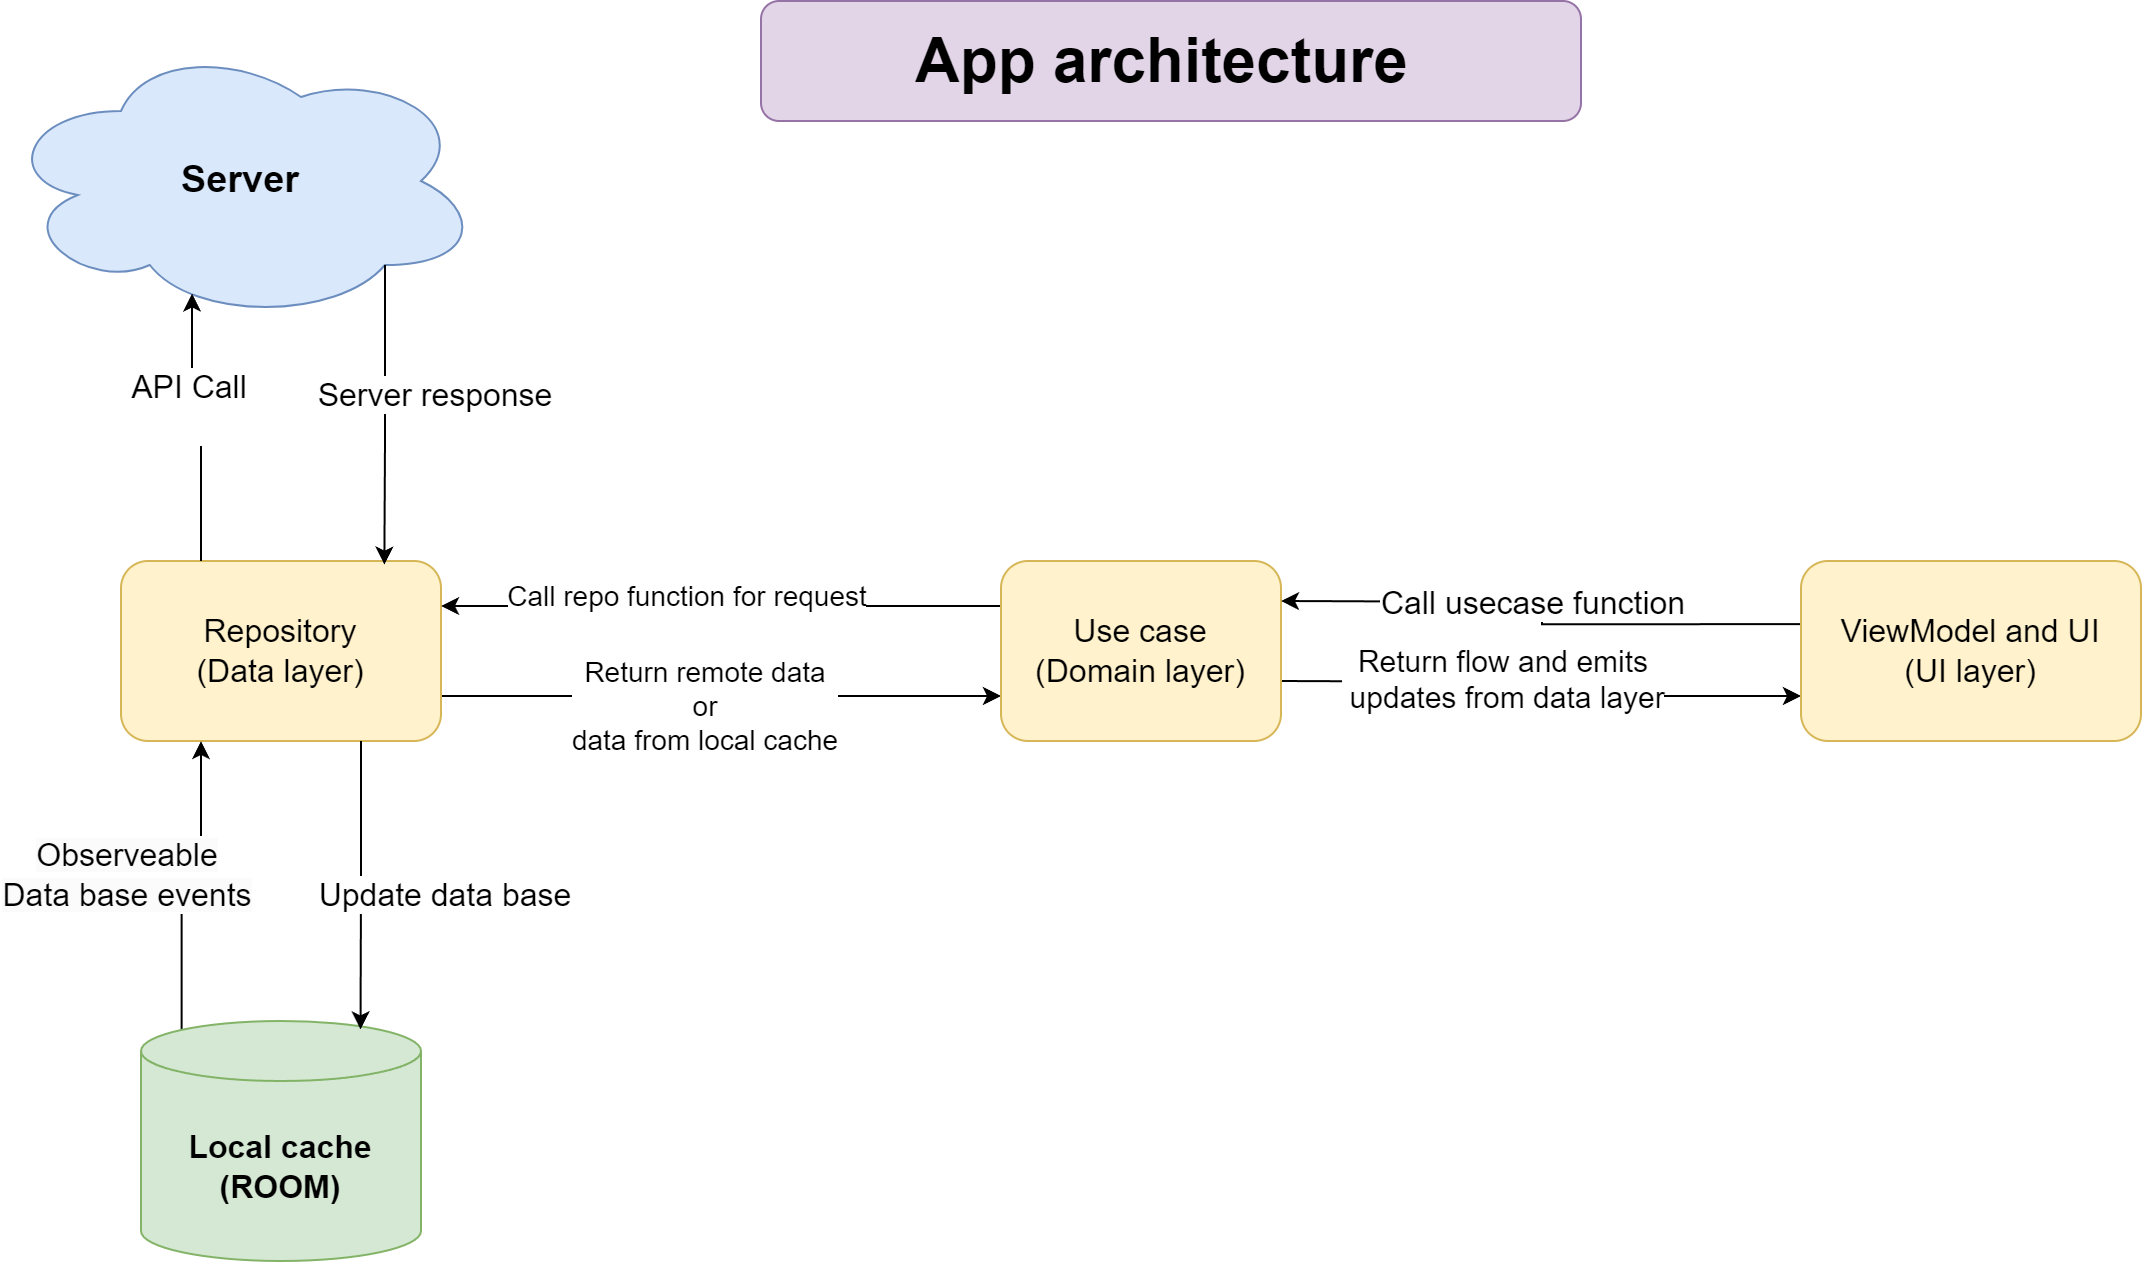

The diagram above was exported from draw.io. Its source (the exported page's mxGraphModel, read from the mxfile embedded in the PNG):
<mxGraphModel dx="2662" dy="818" grid="1" gridSize="10" guides="1" tooltips="1" connect="1" arrows="1" fold="1" page="1" pageScale="1" pageWidth="1100" pageHeight="850" math="0" shadow="0">
  <root>
    <mxCell id="0" />
    <mxCell id="1" parent="0" />
    <mxCell id="sn3FG94sdFbm7ArYNrs7-1" value="&lt;font style=&quot;font-size: 19px;&quot;&gt;&lt;b&gt;Server&lt;/b&gt;&lt;/font&gt;" style="ellipse;shape=cloud;whiteSpace=wrap;html=1;fillColor=#dae8fc;strokeColor=#6c8ebf;" vertex="1" parent="1">
      <mxGeometry x="-240" y="50" width="240" height="140" as="geometry" />
    </mxCell>
    <mxCell id="sn3FG94sdFbm7ArYNrs7-24" style="edgeStyle=orthogonalEdgeStyle;rounded=0;orthogonalLoop=1;jettySize=auto;html=1;exitX=1;exitY=0.75;exitDx=0;exitDy=0;entryX=0;entryY=0.75;entryDx=0;entryDy=0;" edge="1" parent="1" source="sn3FG94sdFbm7ArYNrs7-2" target="sn3FG94sdFbm7ArYNrs7-4">
      <mxGeometry relative="1" as="geometry" />
    </mxCell>
    <mxCell id="sn3FG94sdFbm7ArYNrs7-25" value="&lt;font style=&quot;font-size: 14px;&quot;&gt;Return remote data&lt;/font&gt;&lt;div&gt;&lt;font style=&quot;font-size: 14px;&quot;&gt;or&lt;/font&gt;&lt;/div&gt;&lt;div&gt;&lt;font style=&quot;font-size: 14px;&quot;&gt;data from local cache&lt;/font&gt;&lt;/div&gt;" style="edgeLabel;html=1;align=center;verticalAlign=middle;resizable=0;points=[];" vertex="1" connectable="0" parent="sn3FG94sdFbm7ArYNrs7-24">
      <mxGeometry x="-0.2438" y="-5" relative="1" as="geometry">
        <mxPoint x="25" as="offset" />
      </mxGeometry>
    </mxCell>
    <mxCell id="sn3FG94sdFbm7ArYNrs7-2" value="&lt;font style=&quot;font-size: 16px;&quot;&gt;Repository&lt;br&gt;(Data layer)&lt;/font&gt;" style="rounded=1;whiteSpace=wrap;html=1;fillColor=#fff2cc;strokeColor=#d6b656;" vertex="1" parent="1">
      <mxGeometry x="-180" y="310" width="160" height="90" as="geometry" />
    </mxCell>
    <mxCell id="sn3FG94sdFbm7ArYNrs7-14" style="edgeStyle=orthogonalEdgeStyle;rounded=0;orthogonalLoop=1;jettySize=auto;html=1;exitX=0.145;exitY=0;exitDx=0;exitDy=4.35;exitPerimeter=0;entryX=0.25;entryY=1;entryDx=0;entryDy=0;" edge="1" parent="1" source="sn3FG94sdFbm7ArYNrs7-3" target="sn3FG94sdFbm7ArYNrs7-2">
      <mxGeometry relative="1" as="geometry" />
    </mxCell>
    <mxCell id="sn3FG94sdFbm7ArYNrs7-29" value="&lt;span style=&quot;font-size: 16px; background-color: rgb(251, 251, 251);&quot;&gt;Observeable&lt;/span&gt;&lt;br style=&quot;font-size: 16px; background-color: rgb(251, 251, 251);&quot;&gt;&lt;span style=&quot;font-size: 16px; background-color: rgb(251, 251, 251);&quot;&gt;Data base events&lt;/span&gt;" style="edgeLabel;html=1;align=center;verticalAlign=middle;resizable=0;points=[];" vertex="1" connectable="0" parent="sn3FG94sdFbm7ArYNrs7-14">
      <mxGeometry x="-0.0323" y="2" relative="1" as="geometry">
        <mxPoint x="-28" y="-2" as="offset" />
      </mxGeometry>
    </mxCell>
    <mxCell id="sn3FG94sdFbm7ArYNrs7-3" value="&lt;font style=&quot;font-size: 16px;&quot;&gt;&lt;b&gt;Local cache&lt;br&gt;(ROOM)&lt;/b&gt;&lt;/font&gt;" style="shape=cylinder3;whiteSpace=wrap;html=1;boundedLbl=1;backgroundOutline=1;size=15;fillColor=#d5e8d4;strokeColor=#82b366;" vertex="1" parent="1">
      <mxGeometry x="-170" y="540" width="140" height="120" as="geometry" />
    </mxCell>
    <mxCell id="sn3FG94sdFbm7ArYNrs7-21" style="edgeStyle=orthogonalEdgeStyle;rounded=0;orthogonalLoop=1;jettySize=auto;html=1;exitX=0;exitY=0.25;exitDx=0;exitDy=0;entryX=1;entryY=0.25;entryDx=0;entryDy=0;" edge="1" parent="1" source="sn3FG94sdFbm7ArYNrs7-4" target="sn3FG94sdFbm7ArYNrs7-2">
      <mxGeometry relative="1" as="geometry" />
    </mxCell>
    <mxCell id="sn3FG94sdFbm7ArYNrs7-22" value="&lt;font style=&quot;font-size: 14px;&quot;&gt;Call repo function for request&lt;/font&gt;" style="edgeLabel;html=1;align=center;verticalAlign=middle;resizable=0;points=[];" vertex="1" connectable="0" parent="sn3FG94sdFbm7ArYNrs7-21">
      <mxGeometry x="0.2905" y="2" relative="1" as="geometry">
        <mxPoint x="23" y="-7" as="offset" />
      </mxGeometry>
    </mxCell>
    <mxCell id="sn3FG94sdFbm7ArYNrs7-26" style="edgeStyle=orthogonalEdgeStyle;rounded=0;orthogonalLoop=1;jettySize=auto;html=1;exitX=1;exitY=0.25;exitDx=0;exitDy=0;entryX=0;entryY=0.75;entryDx=0;entryDy=0;" edge="1" parent="1" target="sn3FG94sdFbm7ArYNrs7-5">
      <mxGeometry relative="1" as="geometry">
        <mxPoint x="400" y="370" as="sourcePoint" />
        <mxPoint x="630" y="370" as="targetPoint" />
      </mxGeometry>
    </mxCell>
    <mxCell id="sn3FG94sdFbm7ArYNrs7-28" value="&lt;font style=&quot;font-size: 15px;&quot;&gt;Return flow and emits&lt;/font&gt;&lt;div style=&quot;font-size: 15px;&quot;&gt;&lt;font style=&quot;font-size: 15px;&quot;&gt;&amp;nbsp;updates from data layer&lt;/font&gt;&lt;/div&gt;" style="edgeLabel;html=1;align=center;verticalAlign=middle;resizable=0;points=[];" vertex="1" connectable="0" parent="sn3FG94sdFbm7ArYNrs7-26">
      <mxGeometry x="-0.4092" y="-1" relative="1" as="geometry">
        <mxPoint x="32" y="-3" as="offset" />
      </mxGeometry>
    </mxCell>
    <mxCell id="sn3FG94sdFbm7ArYNrs7-4" value="&lt;font style=&quot;font-size: 16px;&quot;&gt;Use case&lt;br&gt;(Domain layer)&lt;/font&gt;" style="rounded=1;whiteSpace=wrap;html=1;fillColor=#fff2cc;strokeColor=#d6b656;" vertex="1" parent="1">
      <mxGeometry x="260" y="310" width="140" height="90" as="geometry" />
    </mxCell>
    <mxCell id="sn3FG94sdFbm7ArYNrs7-27" style="edgeStyle=orthogonalEdgeStyle;rounded=0;orthogonalLoop=1;jettySize=auto;html=1;exitX=0.014;exitY=0.351;exitDx=0;exitDy=0;entryX=1;entryY=0.75;entryDx=0;entryDy=0;exitPerimeter=0;" edge="1" parent="1" source="sn3FG94sdFbm7ArYNrs7-5">
      <mxGeometry relative="1" as="geometry">
        <mxPoint x="630" y="330" as="sourcePoint" />
        <mxPoint x="400" y="330" as="targetPoint" />
      </mxGeometry>
    </mxCell>
    <mxCell id="sn3FG94sdFbm7ArYNrs7-34" value="&lt;font style=&quot;font-size: 16px;&quot;&gt;Call usecase function&lt;/font&gt;" style="edgeLabel;html=1;align=center;verticalAlign=middle;resizable=0;points=[];" vertex="1" connectable="0" parent="sn3FG94sdFbm7ArYNrs7-27">
      <mxGeometry x="0.0817" relative="1" as="geometry">
        <mxPoint as="offset" />
      </mxGeometry>
    </mxCell>
    <mxCell id="sn3FG94sdFbm7ArYNrs7-5" value="&lt;font style=&quot;font-size: 16px;&quot;&gt;ViewModel and UI&lt;br&gt;(UI layer)&lt;/font&gt;" style="rounded=1;whiteSpace=wrap;html=1;fillColor=#fff2cc;strokeColor=#d6b656;" vertex="1" parent="1">
      <mxGeometry x="660" y="310" width="170" height="90" as="geometry" />
    </mxCell>
    <mxCell id="sn3FG94sdFbm7ArYNrs7-11" style="edgeStyle=orthogonalEdgeStyle;rounded=0;orthogonalLoop=1;jettySize=auto;html=1;exitX=0.8;exitY=0.8;exitDx=0;exitDy=0;exitPerimeter=0;entryX=0.823;entryY=0.02;entryDx=0;entryDy=0;entryPerimeter=0;" edge="1" parent="1" source="sn3FG94sdFbm7ArYNrs7-1" target="sn3FG94sdFbm7ArYNrs7-2">
      <mxGeometry relative="1" as="geometry" />
    </mxCell>
    <mxCell id="sn3FG94sdFbm7ArYNrs7-20" value="&lt;font style=&quot;font-size: 16px;&quot;&gt;Server response&lt;/font&gt;" style="edgeLabel;html=1;align=center;verticalAlign=middle;resizable=0;points=[];" vertex="1" connectable="0" parent="sn3FG94sdFbm7ArYNrs7-11">
      <mxGeometry x="-0.1472" y="3" relative="1" as="geometry">
        <mxPoint x="21" as="offset" />
      </mxGeometry>
    </mxCell>
    <mxCell id="sn3FG94sdFbm7ArYNrs7-13" style="edgeStyle=orthogonalEdgeStyle;rounded=0;orthogonalLoop=1;jettySize=auto;html=1;exitX=0.25;exitY=0;exitDx=0;exitDy=0;entryX=0.398;entryY=0.902;entryDx=0;entryDy=0;entryPerimeter=0;" edge="1" parent="1" source="sn3FG94sdFbm7ArYNrs7-2" target="sn3FG94sdFbm7ArYNrs7-1">
      <mxGeometry relative="1" as="geometry" />
    </mxCell>
    <mxCell id="sn3FG94sdFbm7ArYNrs7-19" value="&lt;font style=&quot;font-size: 16px;&quot;&gt;API Call&lt;/font&gt;&lt;div style=&quot;font-size: 16px;&quot;&gt;&lt;br&gt;&lt;/div&gt;" style="edgeLabel;html=1;align=center;verticalAlign=middle;resizable=0;points=[];" vertex="1" connectable="0" parent="sn3FG94sdFbm7ArYNrs7-13">
      <mxGeometry x="0.184" y="2" relative="1" as="geometry">
        <mxPoint as="offset" />
      </mxGeometry>
    </mxCell>
    <mxCell id="sn3FG94sdFbm7ArYNrs7-16" style="edgeStyle=orthogonalEdgeStyle;rounded=0;orthogonalLoop=1;jettySize=auto;html=1;exitX=0.75;exitY=1;exitDx=0;exitDy=0;entryX=0.784;entryY=0.035;entryDx=0;entryDy=0;entryPerimeter=0;" edge="1" parent="1" source="sn3FG94sdFbm7ArYNrs7-2" target="sn3FG94sdFbm7ArYNrs7-3">
      <mxGeometry relative="1" as="geometry" />
    </mxCell>
    <mxCell id="sn3FG94sdFbm7ArYNrs7-18" value="&lt;font style=&quot;font-size: 16px;&quot;&gt;Update data base&lt;/font&gt;" style="edgeLabel;html=1;align=center;verticalAlign=middle;resizable=0;points=[];" vertex="1" connectable="0" parent="sn3FG94sdFbm7ArYNrs7-16">
      <mxGeometry x="0.0881" relative="1" as="geometry">
        <mxPoint x="42" y="-2" as="offset" />
      </mxGeometry>
    </mxCell>
    <mxCell id="sn3FG94sdFbm7ArYNrs7-35" value="&lt;font style=&quot;font-size: 31px;&quot;&gt;&lt;b&gt;App architecture&amp;nbsp;&lt;/b&gt;&lt;/font&gt;" style="rounded=1;whiteSpace=wrap;html=1;fillColor=#e1d5e7;strokeColor=#9673a6;" vertex="1" parent="1">
      <mxGeometry x="140" y="30" width="410" height="60" as="geometry" />
    </mxCell>
  </root>
</mxGraphModel>